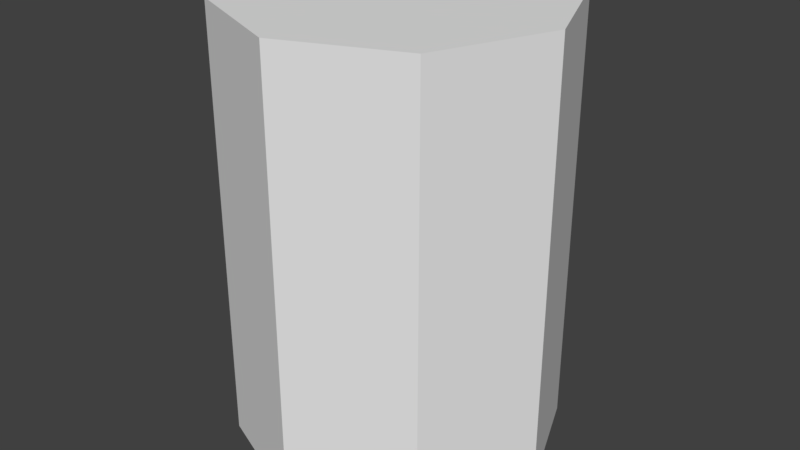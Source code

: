 # Source: Barrel.blend  (saved by Blender 2.79.0; exported with 4.5.12 LTS)
import bpy
from mathutils import Matrix  # noqa: F401  (used for matrix-valued properties, if any)

bpy.ops.wm.read_factory_settings(use_empty=True)
scene = bpy.context.scene
scene.name = 'Scene'

# ---- collections
col_collection_1 = bpy.data.collections.new('Collection 1'); scene.collection.children.link(col_collection_1)

# ---- world
world_world = bpy.data.worlds.new('World'); scene.world = world_world
world_world.color = (0.05088, 0.05088, 0.05088)
world_world.use_sun_shadow = False
world_world.sun_shadow_jitter_overblur = 0.0
world_world.cycles.sampling_method = 'MANUAL'

# ---- meshes
me_cylinder = bpy.data.meshes.new('Cylinder')
me_cylinder.from_pydata([(-2.608e-08, 0.5, -0.5), (-2.608e-08, 0.5, 0.8499), (0.3536, 0.3536, -0.5), (0.3536, 0.3536, 0.8499), (0.5, -1.813e-08, -0.5), (0.5, -1.813e-08, 0.8499), (0.3536, -0.3536, -0.5), (0.3536, -0.3536, 0.8499), (-6.979e-08, -0.5, -0.5), (-6.979e-08, -0.5, 0.8499), (-0.3536, -0.3536, -0.5), (-0.3536, -0.3536, 0.8499), (-0.5, 9.688e-09, -0.5), (-0.5, 9.688e-09, 0.8499), (-0.3536, 0.3536, -0.5), (-0.3536, 0.3536, 0.8499)], [], [(0, 1, 3, 2), (2, 3, 5, 4), (4, 5, 7, 6), (6, 7, 9, 8), (8, 9, 11, 10), (10, 11, 13, 12), (3, 1, 15, 13, 11, 9, 7, 5), (12, 13, 15, 14), (14, 15, 1, 0), (0, 2, 4, 6, 8, 10, 12, 14)])
_uv = me_cylinder.uv_layers.new(name='UVMap')
_uv.uv.foreach_set('vector', [0.4776, 0.0, 0.4776, 0.5937, 0.3694, 0.5937, 0.3694, 5.243e-08, 0.5947, 0.0008124, 0.5947, 0.5945, 0.7029, 0.5945, 0.7029, 0.0008124, 0.09257, 0.001563, 0.09257, 0.5953, 0.2456, 0.5953, 0.2456, 0.001563, 0.8923, 0.001969, 0.8923, 0.5957, 1.0, 0.5957, 1.0, 0.001969, 0.02, 0.001426, 0.02, 0.5951, 0.173, 0.5951, 0.173, 0.001426, 0.7996, 0.001562, 0.7996, 0.5953, 0.9078, 0.5953, 0.9078, 0.001562, 0.3735, 0.7802, 0.4278, 0.7204, 0.5046, 0.7204, 0.559, 0.7802, 0.559, 0.8647, 0.5046, 0.9244, 0.4278, 0.9244, 0.3735, 0.8647, 0.7014, 0.0, 0.7014, 0.5937, 0.5932, 0.5937, 0.5932, 2.621e-08, 0.6244, 2.619e-08, 0.6244, 0.5937, 0.4776, 0.5937, 0.4776, 0.0, 0.617, 0.764, 0.6114, 0.7702, 0.6035, 0.7702, 0.5979, 0.764, 0.5979, 0.7553, 0.6035, 0.7491, 0.6114, 0.7491, 0.617, 0.7553])
me_cylinder.use_remesh_preserve_volume = False
me_cylinder.use_remesh_preserve_attributes = False
me_cylinder.use_mirror_vertex_groups = False
me_cylinder.update()

# ---- objects
ob_cylinder = bpy.data.objects.new('Cylinder', me_cylinder)

# ---- transforms, parenting, visibility, modifiers, constraints
ob_cylinder.location = (0.0, 0.0, 0.0)
ob_cylinder.lineart.crease_threshold = 0.0

# ---- collection membership
col_collection_1.objects.link(ob_cylinder)

# ---- scene / render settings (as saved in the file)
scene.frame_start = 1; scene.frame_end = 250; scene.frame_set(1)
scene.render.engine = 'BLENDER_EEVEE_NEXT'
scene.render.resolution_percentage = 50
scene.render.dither_intensity = 0.0
scene.cycles.use_denoising = False
scene.cycles.samples = 128
scene.cycles.sampling_pattern = 'TABULATED_SOBOL'
scene.cycles.use_adaptive_sampling = False
scene.cycles.use_light_tree = False
scene.cycles.blur_glossy = 0.0
scene.cycles.sample_clamp_indirect = 0.0
scene.view_settings.view_transform = 'Standard'
bpy.context.view_layer.update()

# ---- added for rendering (the .blend has no active camera and no usable light): camera, sun
cam_auto = bpy.data.cameras.new('AutoCamera')
cam_auto.lens = 50.0
cam_auto.sensor_width = 36.0
cam_auto.clip_end = 1000.0
ob_auto_camera = bpy.data.objects.new('AutoCamera', cam_auto)
scene.collection.objects.link(ob_auto_camera)
ob_auto_camera.location = (1.80889, -2.17067, 1.62209)
ob_auto_camera.rotation_euler = (1.09748, -7.21219e-08, 0.694738)
scene.camera = ob_auto_camera
light_auto_sun = bpy.data.lights.new('AutoSun', 'SUN')
light_auto_sun.energy = 3.0
light_auto_sun.angle = 0.0523599
ob_auto_sun = bpy.data.objects.new('AutoSun', light_auto_sun)
scene.collection.objects.link(ob_auto_sun)
ob_auto_sun.rotation_euler = (0.872665, 0.174533, 0.523599)
bpy.context.view_layer.update()
